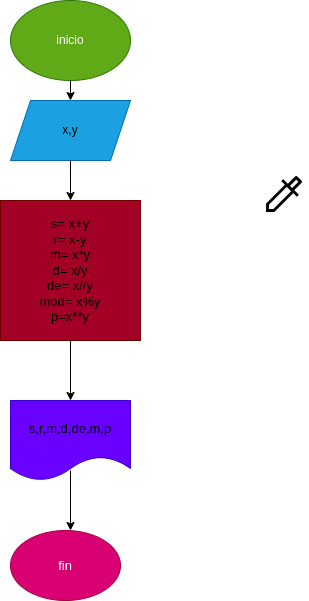

The diagram above was exported from draw.io. Its source (the exported page's mxGraphModel, read from the mxfile embedded in the PNG):
<mxGraphModel dx="524" dy="303" grid="1" gridSize="10" guides="1" tooltips="1" connect="1" arrows="1" fold="1" page="1" pageScale="1" pageWidth="827" pageHeight="1169" math="0" shadow="0">
  <root>
    <mxCell id="0" />
    <mxCell id="1" parent="0" />
    <mxCell id="2" value="inicio" style="ellipse;whiteSpace=wrap;html=1;fillColor=#60a917;strokeColor=#2D7600;fontColor=#ffffff;" vertex="1" parent="1">
      <mxGeometry x="290" y="20" width="120" height="80" as="geometry" />
    </mxCell>
    <mxCell id="3" value="" style="shape=image;verticalLabelPosition=bottom;labelBackgroundColor=default;verticalAlign=top;aspect=fixed;imageAspect=0;image=data:image/svg+xml,(base64 omitted: 480 chars);" vertex="1" parent="1">
      <mxGeometry x="540" y="190" width="48" height="48" as="geometry" />
    </mxCell>
    <mxCell id="5" value="" style="endArrow=classic;html=1;fontColor=#fafaf9;exitX=0.5;exitY=1;exitDx=0;exitDy=0;" edge="1" parent="1" source="2" target="6">
      <mxGeometry width="50" height="50" relative="1" as="geometry">
        <mxPoint x="300" y="230" as="sourcePoint" />
        <mxPoint x="350" y="150" as="targetPoint" />
      </mxGeometry>
    </mxCell>
    <mxCell id="6" value="x,y" style="shape=parallelogram;perimeter=parallelogramPerimeter;whiteSpace=wrap;html=1;fixedSize=1;labelBackgroundColor=none;fontColor=#000000;fillColor=#1ba1e2;strokeColor=#006EAF;" vertex="1" parent="1">
      <mxGeometry x="290" y="120" width="120" height="60" as="geometry" />
    </mxCell>
    <mxCell id="7" value="" style="endArrow=classic;html=1;fontColor=#000000;exitX=0.5;exitY=1;exitDx=0;exitDy=0;" edge="1" parent="1" source="6">
      <mxGeometry width="50" height="50" relative="1" as="geometry">
        <mxPoint x="350" y="190" as="sourcePoint" />
        <mxPoint x="350" y="220" as="targetPoint" />
      </mxGeometry>
    </mxCell>
    <mxCell id="9" value="s= x+y&lt;br style=&quot;font-size: 13px;&quot;&gt;r= x-y&lt;br style=&quot;font-size: 13px;&quot;&gt;m= x*y&lt;br style=&quot;font-size: 13px;&quot;&gt;d= x/y&lt;br style=&quot;font-size: 13px;&quot;&gt;de= x//y&lt;br style=&quot;font-size: 13px;&quot;&gt;mod= x%y&lt;br style=&quot;font-size: 13px;&quot;&gt;p=x**y" style="whiteSpace=wrap;html=1;aspect=fixed;labelBackgroundColor=none;fontColor=#000000;fillColor=#a20025;strokeColor=#6F0000;align=center;fontSize=13;" vertex="1" parent="1">
      <mxGeometry x="280" y="220" width="140" height="140" as="geometry" />
    </mxCell>
    <mxCell id="10" value="" style="endArrow=classic;html=1;fontColor=#000000;exitX=0.5;exitY=1;exitDx=0;exitDy=0;" edge="1" parent="1" source="9">
      <mxGeometry width="50" height="50" relative="1" as="geometry">
        <mxPoint x="240" y="330" as="sourcePoint" />
        <mxPoint x="350" y="420" as="targetPoint" />
      </mxGeometry>
    </mxCell>
    <mxCell id="11" value="&lt;font color=&quot;#000000&quot;&gt;s,r,m,d,de,m,p&lt;/font&gt;" style="shape=document;whiteSpace=wrap;html=1;boundedLbl=1;labelBackgroundColor=none;fontSize=13;fontColor=#ffffff;fillColor=#6a00ff;strokeColor=#3700CC;" vertex="1" parent="1">
      <mxGeometry x="290" y="420" width="120" height="80" as="geometry" />
    </mxCell>
    <mxCell id="12" value="" style="endArrow=classic;html=1;fontSize=13;fontColor=#000000;exitX=0.5;exitY=0.875;exitDx=0;exitDy=0;exitPerimeter=0;" edge="1" parent="1" source="11">
      <mxGeometry width="50" height="50" relative="1" as="geometry">
        <mxPoint x="230" y="510" as="sourcePoint" />
        <mxPoint x="350" y="550" as="targetPoint" />
      </mxGeometry>
    </mxCell>
    <mxCell id="13" value="fin" style="ellipse;whiteSpace=wrap;html=1;labelBackgroundColor=none;fontSize=13;fontColor=#ffffff;fillColor=#d80073;strokeColor=#A50040;" vertex="1" parent="1">
      <mxGeometry x="290" y="550" width="110" height="70" as="geometry" />
    </mxCell>
  </root>
</mxGraphModel>